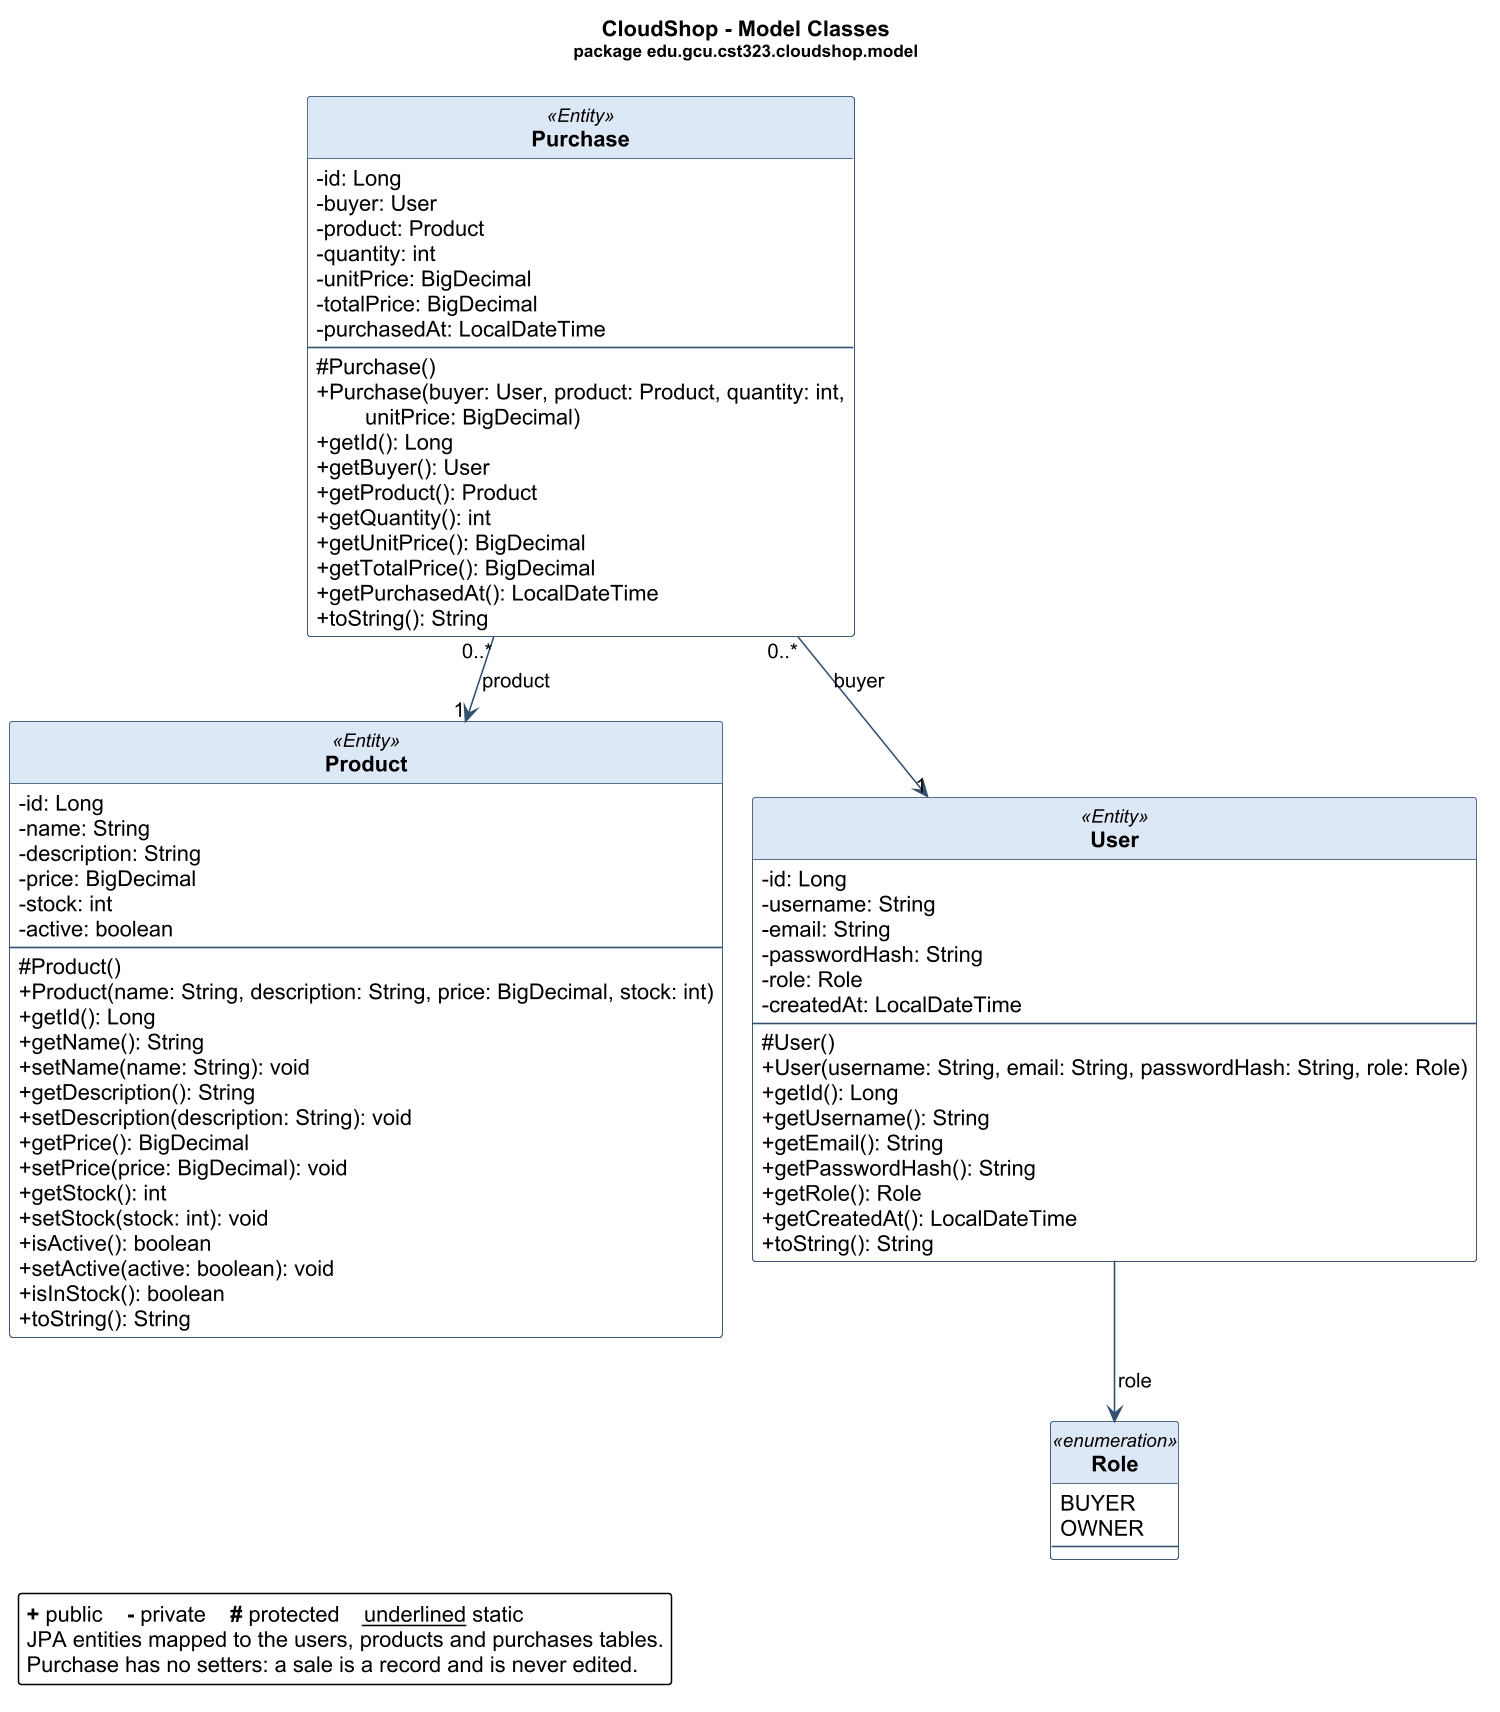

The diagram above was rendered by PlantUML. Its source (embedded in the PNG):
@startuml uml-models
' GENERATED by docs/diagrams/tools/UmlClassDiagrams.java from target/classes.
' Do not edit by hand: change the Java code and run docs/diagrams/render.sh.
!pragma layout smetana
skinparam dpi 150
skinparam classAttributeIconSize 0
skinparam backgroundColor white
skinparam shadowing false
skinparam defaultFontName Arial
skinparam roundCorner 4
skinparam class {
    BackgroundColor #FBFCFE
    BorderColor #33506E
    ArrowColor #33506E
    HeaderBackgroundColor #DCE8F5
    FontStyle bold
    BackgroundColor<<external>> #F2F2F2
    HeaderBackgroundColor<<external>> #E4E4E4
    BorderColor<<external>> #8A8A8A
}
hide circle
hide <<external>> stereotype

title CloudShop - Model Classes\n<size:11>package edu.gcu.cst323.cloudshop.model</size>

class Product <<Entity>> {
    - id: Long
    - name: String
    - description: String
    - price: BigDecimal
    - stock: int
    - active: boolean
    --
    # Product()
    + Product(name: String, description: String, price: BigDecimal, stock: int)
    + getId(): Long
    + getName(): String
    + setName(name: String): void
    + getDescription(): String
    + setDescription(description: String): void
    + getPrice(): BigDecimal
    + setPrice(price: BigDecimal): void
    + getStock(): int
    + setStock(stock: int): void
    + isActive(): boolean
    + setActive(active: boolean): void
    + isInStock(): boolean
    + toString(): String
}

class Purchase <<Entity>> {
    - id: Long
    - buyer: User
    - product: Product
    - quantity: int
    - unitPrice: BigDecimal
    - totalPrice: BigDecimal
    - purchasedAt: LocalDateTime
    --
    # Purchase()
    + Purchase(buyer: User, product: Product, quantity: int,\n        unitPrice: BigDecimal)
    + getId(): Long
    + getBuyer(): User
    + getProduct(): Product
    + getQuantity(): int
    + getUnitPrice(): BigDecimal
    + getTotalPrice(): BigDecimal
    + getPurchasedAt(): LocalDateTime
    + toString(): String
}

enum Role <<enumeration>> {
    BUYER
    OWNER
    --
}

class User <<Entity>> {
    - id: Long
    - username: String
    - email: String
    - passwordHash: String
    - role: Role
    - createdAt: LocalDateTime
    --
    # User()
    + User(username: String, email: String, passwordHash: String, role: Role)
    + getId(): Long
    + getUsername(): String
    + getEmail(): String
    + getPasswordHash(): String
    + getRole(): Role
    + getCreatedAt(): LocalDateTime
    + toString(): String
}

Purchase "0..*" --> "1" User : buyer
Purchase "0..*" --> "1" Product : product
User --> Role : role

legend bottom left
    <b>+</b> public    <b>-</b> private    <b>#</b> protected    <u>underlined</u> static
    JPA entities mapped to the users, products and purchases tables.
    Purchase has no setters: a sale is a record and is never edited.
endlegend
@enduml